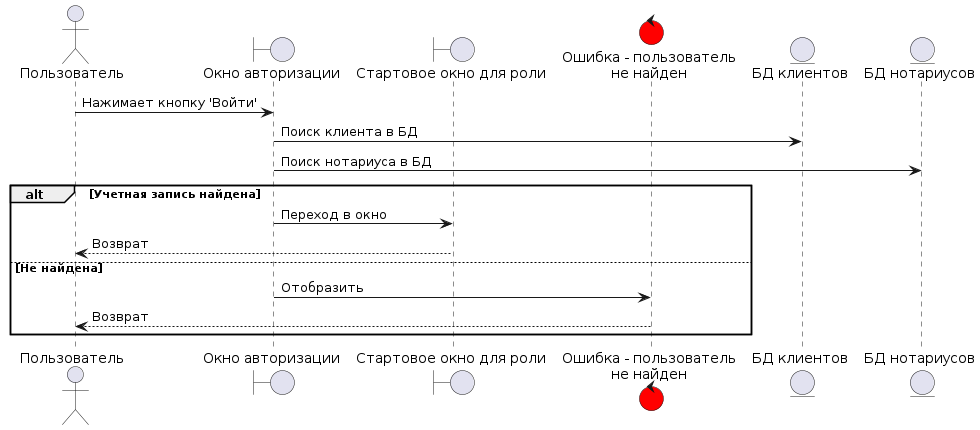

The diagram above was rendered by PlantUML. Its source (embedded in the PNG):
@startuml
actor user as "Пользователь"

boundary main_window as "Окно авторизации"
boundary role_window as "Стартовое окно для роли"

control error as "Ошибка - пользователь\nне найден" #red

entity clients_BD as "БД клиентов"
entity notarius_BD as "БД нотариусов"

user -> main_window : Нажимает кнопку 'Войти'

main_window -> clients_BD : Поиск клиента в БД
main_window -> notarius_BD : Поиск нотариуса в БД

alt Учетная запись найдена
    main_window -> role_window : Переход в окно
    role_window --> user : Возврат

else Не найдена
    main_window -> error : Отобразить
    error --> user : Возврат

end
@enduml